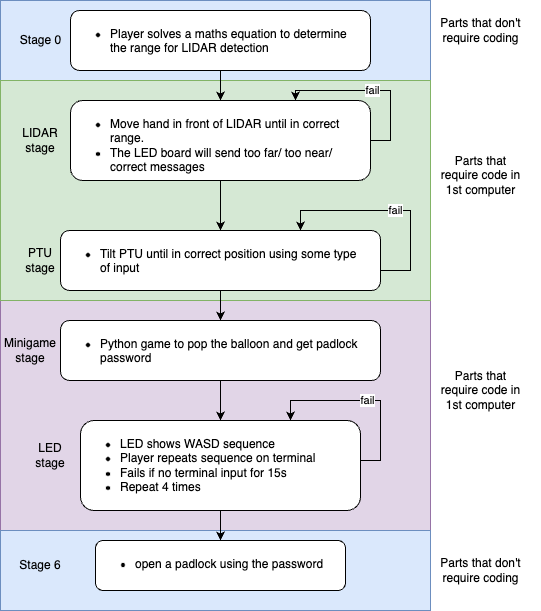

The diagram above was exported from draw.io. Its source (the exported page's mxGraphModel, read from the mxfile embedded in the PNG):
<mxGraphModel dx="1140" dy="663" grid="1" gridSize="10" guides="1" tooltips="1" connect="1" arrows="1" fold="1" page="1" pageScale="1" pageWidth="827" pageHeight="1169" math="0" shadow="0">
  <root>
    <mxCell id="0" />
    <mxCell id="1" parent="0" />
    <mxCell id="vkE7jcWURFTH4J_msvQ0-1" value="" style="rounded=0;whiteSpace=wrap;html=1;strokeColor=none;" vertex="1" parent="1">
      <mxGeometry x="80" y="40" width="540" height="610" as="geometry" />
    </mxCell>
    <mxCell id="vkE7jcWURFTH4J_msvQ0-33" value="" style="rounded=0;whiteSpace=wrap;html=1;fillColor=#e1d5e7;strokeColor=#9673a6;" vertex="1" parent="1">
      <mxGeometry x="80" y="340" width="430" height="230" as="geometry" />
    </mxCell>
    <mxCell id="vkE7jcWURFTH4J_msvQ0-2" value="" style="rounded=0;whiteSpace=wrap;html=1;fillColor=#dae8fc;strokeColor=#6c8ebf;" vertex="1" parent="1">
      <mxGeometry x="80" y="40" width="430" height="80" as="geometry" />
    </mxCell>
    <mxCell id="vkE7jcWURFTH4J_msvQ0-3" value="" style="rounded=0;whiteSpace=wrap;html=1;fillColor=#dae8fc;strokeColor=#6c8ebf;" vertex="1" parent="1">
      <mxGeometry x="80" y="570" width="430" height="80" as="geometry" />
    </mxCell>
    <mxCell id="vkE7jcWURFTH4J_msvQ0-4" value="" style="rounded=0;whiteSpace=wrap;html=1;fillColor=#d5e8d4;strokeColor=#82b366;" vertex="1" parent="1">
      <mxGeometry x="80" y="120" width="430" height="220" as="geometry" />
    </mxCell>
    <mxCell id="vkE7jcWURFTH4J_msvQ0-31" style="edgeStyle=orthogonalEdgeStyle;rounded=0;orthogonalLoop=1;jettySize=auto;html=1;" edge="1" parent="1" source="vkE7jcWURFTH4J_msvQ0-6" target="vkE7jcWURFTH4J_msvQ0-16">
      <mxGeometry relative="1" as="geometry" />
    </mxCell>
    <mxCell id="vkE7jcWURFTH4J_msvQ0-6" value="&lt;ul&gt;&lt;li&gt;Move hand in front of LIDAR until in correct range.&lt;/li&gt;&lt;li&gt;The LED board will send too far/ too near/ correct messages&lt;/li&gt;&lt;/ul&gt;" style="rounded=1;whiteSpace=wrap;html=1;verticalAlign=top;align=left;spacingLeft=0;spacing=0;" vertex="1" parent="1">
      <mxGeometry x="150" y="140" width="300" height="80" as="geometry" />
    </mxCell>
    <mxCell id="vkE7jcWURFTH4J_msvQ0-7" value="LIDAR&lt;br&gt;stage" style="text;html=1;strokeColor=none;fillColor=none;align=center;verticalAlign=middle;whiteSpace=wrap;rounded=0;" vertex="1" parent="1">
      <mxGeometry x="90" y="165" width="60" height="30" as="geometry" />
    </mxCell>
    <mxCell id="vkE7jcWURFTH4J_msvQ0-8" value="LED&lt;br&gt;stage" style="text;html=1;strokeColor=none;fillColor=none;align=center;verticalAlign=middle;whiteSpace=wrap;rounded=0;" vertex="1" parent="1">
      <mxGeometry x="100" y="480" width="60" height="30" as="geometry" />
    </mxCell>
    <mxCell id="vkE7jcWURFTH4J_msvQ0-9" value="fail" style="edgeStyle=orthogonalEdgeStyle;rounded=0;orthogonalLoop=1;jettySize=auto;html=1;exitX=1;exitY=0.5;exitDx=0;exitDy=0;entryX=0.75;entryY=0;entryDx=0;entryDy=0;" edge="1" parent="1" source="vkE7jcWURFTH4J_msvQ0-11" target="vkE7jcWURFTH4J_msvQ0-11">
      <mxGeometry relative="1" as="geometry">
        <mxPoint x="370" y="450" as="targetPoint" />
        <Array as="points">
          <mxPoint x="440" y="500" />
          <mxPoint x="460" y="500" />
          <mxPoint x="460" y="440" />
          <mxPoint x="370" y="440" />
        </Array>
      </mxGeometry>
    </mxCell>
    <mxCell id="vkE7jcWURFTH4J_msvQ0-32" style="edgeStyle=orthogonalEdgeStyle;rounded=0;orthogonalLoop=1;jettySize=auto;html=1;exitX=0.5;exitY=1;exitDx=0;exitDy=0;" edge="1" parent="1" source="vkE7jcWURFTH4J_msvQ0-11" target="vkE7jcWURFTH4J_msvQ0-17">
      <mxGeometry relative="1" as="geometry" />
    </mxCell>
    <mxCell id="vkE7jcWURFTH4J_msvQ0-11" value="&lt;ul&gt;&lt;li&gt;LED shows WASD sequence&lt;/li&gt;&lt;li&gt;Player repeats sequence on terminal&lt;/li&gt;&lt;li&gt;Fails if no terminal input for 15s&lt;/li&gt;&lt;li&gt;Repeat 4 times&lt;/li&gt;&lt;/ul&gt;" style="rounded=1;whiteSpace=wrap;html=1;verticalAlign=top;align=left;spacingLeft=0;spacing=0;" vertex="1" parent="1">
      <mxGeometry x="160" y="460" width="280" height="90" as="geometry" />
    </mxCell>
    <mxCell id="vkE7jcWURFTH4J_msvQ0-12" value="fail" style="edgeStyle=orthogonalEdgeStyle;rounded=0;orthogonalLoop=1;jettySize=auto;html=1;exitX=1;exitY=0.5;exitDx=0;exitDy=0;entryX=0.75;entryY=0;entryDx=0;entryDy=0;" edge="1" parent="1" source="vkE7jcWURFTH4J_msvQ0-6" target="vkE7jcWURFTH4J_msvQ0-6">
      <mxGeometry relative="1" as="geometry">
        <Array as="points">
          <mxPoint x="470" y="180" />
          <mxPoint x="470" y="130" />
          <mxPoint x="375" y="130" />
        </Array>
      </mxGeometry>
    </mxCell>
    <mxCell id="vkE7jcWURFTH4J_msvQ0-13" value="PTU&lt;br&gt;stage" style="text;html=1;strokeColor=none;fillColor=none;align=center;verticalAlign=middle;whiteSpace=wrap;rounded=0;" vertex="1" parent="1">
      <mxGeometry x="90" y="285" width="60" height="30" as="geometry" />
    </mxCell>
    <mxCell id="vkE7jcWURFTH4J_msvQ0-14" value="fail" style="edgeStyle=orthogonalEdgeStyle;rounded=0;orthogonalLoop=1;jettySize=auto;html=1;exitX=1;exitY=0.5;exitDx=0;exitDy=0;entryX=0.75;entryY=0;entryDx=0;entryDy=0;" edge="1" parent="1" source="vkE7jcWURFTH4J_msvQ0-16" target="vkE7jcWURFTH4J_msvQ0-16">
      <mxGeometry relative="1" as="geometry">
        <mxPoint x="360" y="260" as="targetPoint" />
        <Array as="points">
          <mxPoint x="470" y="310" />
          <mxPoint x="490" y="310" />
          <mxPoint x="490" y="250" />
          <mxPoint x="390" y="250" />
        </Array>
      </mxGeometry>
    </mxCell>
    <mxCell id="vkE7jcWURFTH4J_msvQ0-30" style="edgeStyle=orthogonalEdgeStyle;rounded=0;orthogonalLoop=1;jettySize=auto;html=1;" edge="1" parent="1" source="vkE7jcWURFTH4J_msvQ0-16" target="vkE7jcWURFTH4J_msvQ0-25">
      <mxGeometry relative="1" as="geometry" />
    </mxCell>
    <mxCell id="vkE7jcWURFTH4J_msvQ0-16" value="&lt;ul&gt;&lt;li&gt;Tilt PTU until in correct position using some type of input&amp;nbsp;&lt;/li&gt;&lt;/ul&gt;" style="rounded=1;whiteSpace=wrap;html=1;verticalAlign=top;align=left;spacingLeft=0;spacing=0;spacingRight=20;" vertex="1" parent="1">
      <mxGeometry x="140" y="270" width="320" height="60" as="geometry" />
    </mxCell>
    <mxCell id="vkE7jcWURFTH4J_msvQ0-17" value="&lt;ul&gt;&lt;li&gt;open a padlock using the password&lt;/li&gt;&lt;/ul&gt;" style="rounded=1;whiteSpace=wrap;html=1;verticalAlign=top;align=left;spacingLeft=0;spacing=0;spacingRight=20;" vertex="1" parent="1">
      <mxGeometry x="175" y="580" width="250" height="50" as="geometry" />
    </mxCell>
    <mxCell id="vkE7jcWURFTH4J_msvQ0-18" value="Stage 6" style="text;html=1;strokeColor=none;fillColor=none;align=center;verticalAlign=middle;whiteSpace=wrap;rounded=0;" vertex="1" parent="1">
      <mxGeometry x="90" y="590" width="60" height="30" as="geometry" />
    </mxCell>
    <mxCell id="vkE7jcWURFTH4J_msvQ0-19" style="edgeStyle=orthogonalEdgeStyle;rounded=0;orthogonalLoop=1;jettySize=auto;html=1;" edge="1" parent="1" source="vkE7jcWURFTH4J_msvQ0-20" target="vkE7jcWURFTH4J_msvQ0-6">
      <mxGeometry relative="1" as="geometry" />
    </mxCell>
    <mxCell id="vkE7jcWURFTH4J_msvQ0-20" value="&lt;ul&gt;&lt;li&gt;Player solves a maths equation to determine the range for LIDAR detection&lt;/li&gt;&lt;/ul&gt;" style="rounded=1;whiteSpace=wrap;html=1;verticalAlign=top;align=left;spacingLeft=0;spacing=0;spacingRight=10;" vertex="1" parent="1">
      <mxGeometry x="150" y="50" width="300" height="60" as="geometry" />
    </mxCell>
    <mxCell id="vkE7jcWURFTH4J_msvQ0-21" value="Parts that &lt;br&gt;require code in&lt;br&gt;1st computer" style="text;html=1;align=center;verticalAlign=middle;resizable=0;points=[];autosize=1;" vertex="1" parent="1">
      <mxGeometry x="510" y="185" width="100" height="60" as="geometry" />
    </mxCell>
    <mxCell id="vkE7jcWURFTH4J_msvQ0-22" value="Parts that don't&lt;br&gt;require coding" style="text;html=1;align=center;verticalAlign=middle;resizable=0;points=[];autosize=1;" vertex="1" parent="1">
      <mxGeometry x="510" y="590" width="100" height="40" as="geometry" />
    </mxCell>
    <mxCell id="vkE7jcWURFTH4J_msvQ0-23" value="Parts that don't&lt;br&gt;require coding" style="text;html=1;align=center;verticalAlign=middle;resizable=0;points=[];autosize=1;" vertex="1" parent="1">
      <mxGeometry x="510" y="50" width="100" height="40" as="geometry" />
    </mxCell>
    <mxCell id="vkE7jcWURFTH4J_msvQ0-24" value="Stage 0" style="text;html=1;align=center;verticalAlign=middle;resizable=0;points=[];autosize=1;strokeColor=none;fillColor=none;" vertex="1" parent="1">
      <mxGeometry x="90" y="65" width="60" height="30" as="geometry" />
    </mxCell>
    <mxCell id="vkE7jcWURFTH4J_msvQ0-29" style="edgeStyle=orthogonalEdgeStyle;rounded=0;orthogonalLoop=1;jettySize=auto;html=1;" edge="1" parent="1" source="vkE7jcWURFTH4J_msvQ0-25" target="vkE7jcWURFTH4J_msvQ0-11">
      <mxGeometry relative="1" as="geometry" />
    </mxCell>
    <mxCell id="vkE7jcWURFTH4J_msvQ0-25" value="&lt;ul&gt;&lt;li&gt;Python game to pop the balloon and get padlock password&lt;/li&gt;&lt;/ul&gt;" style="rounded=1;whiteSpace=wrap;html=1;verticalAlign=top;align=left;spacingLeft=0;spacing=0;spacingRight=20;" vertex="1" parent="1">
      <mxGeometry x="140" y="360" width="320" height="60" as="geometry" />
    </mxCell>
    <mxCell id="vkE7jcWURFTH4J_msvQ0-28" value="Minigame&lt;br&gt;stage" style="text;html=1;strokeColor=none;fillColor=none;align=center;verticalAlign=middle;whiteSpace=wrap;rounded=0;" vertex="1" parent="1">
      <mxGeometry x="80" y="375" width="60" height="30" as="geometry" />
    </mxCell>
    <mxCell id="vkE7jcWURFTH4J_msvQ0-34" value="Parts that &lt;br&gt;require code in&lt;br&gt;1st computer" style="text;html=1;align=center;verticalAlign=middle;resizable=0;points=[];autosize=1;" vertex="1" parent="1">
      <mxGeometry x="510" y="400" width="100" height="60" as="geometry" />
    </mxCell>
  </root>
</mxGraphModel>